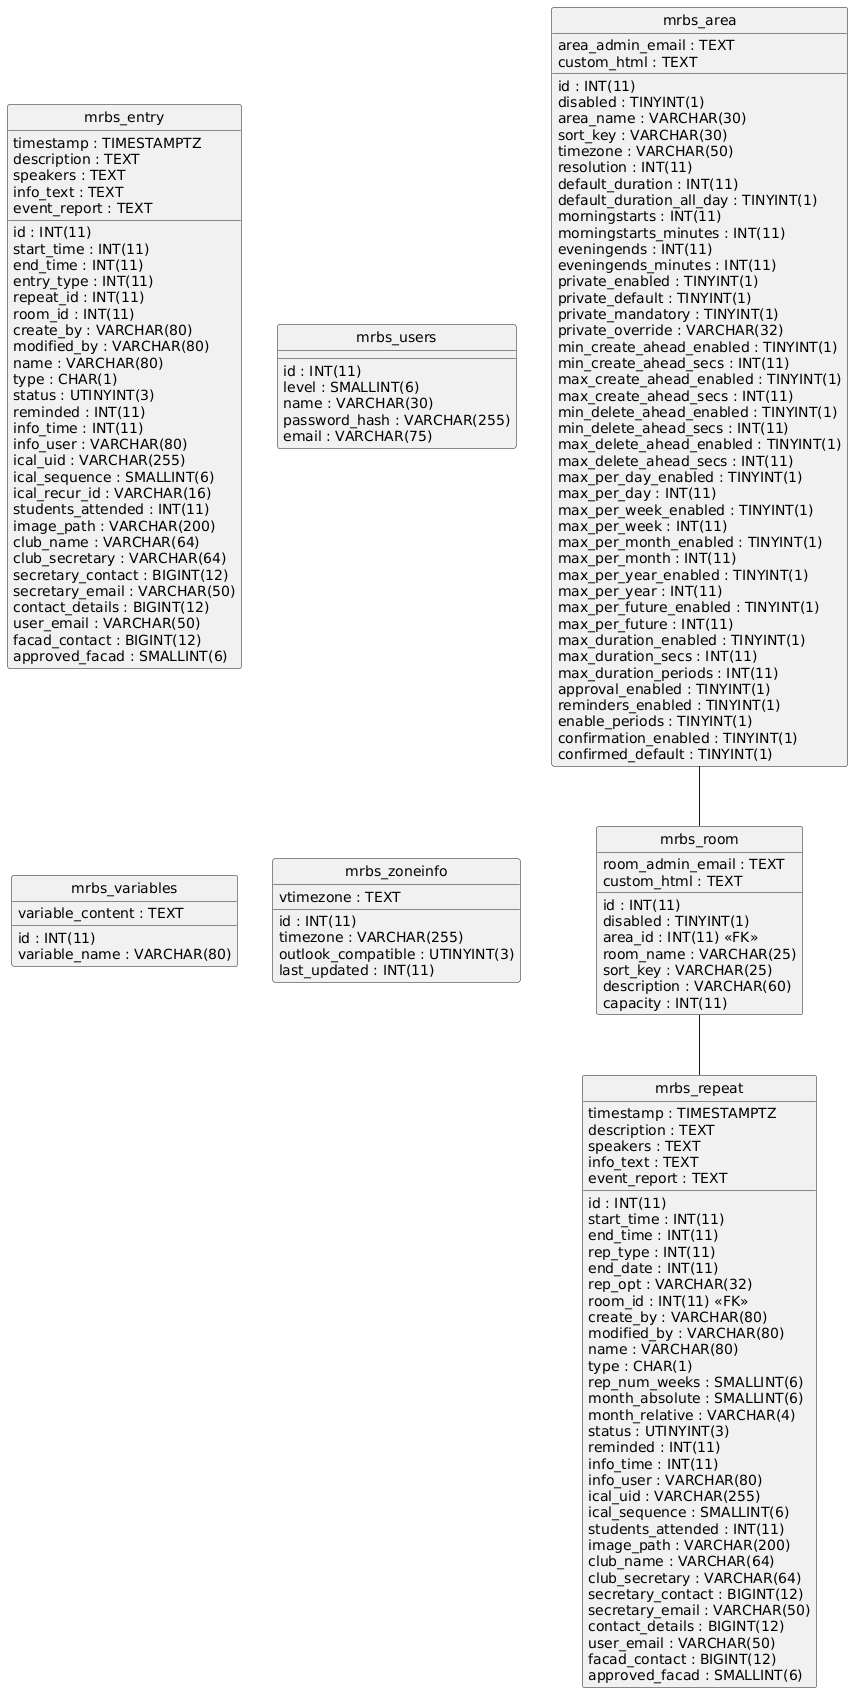

The diagram above was rendered by PlantUML. Its source (embedded in the PNG):
@startuml
hide circle
skinparam linetype ortho

entity "mrbs_area" as mrbs_area {
  id : INT(11)
  disabled : TINYINT(1)
  area_name : VARCHAR(30)
  sort_key : VARCHAR(30)
  timezone : VARCHAR(50)
  area_admin_email : TEXT
  resolution : INT(11)
  default_duration : INT(11)
  default_duration_all_day : TINYINT(1)
  morningstarts : INT(11)
  morningstarts_minutes : INT(11)
  eveningends : INT(11)
  eveningends_minutes : INT(11)
  private_enabled : TINYINT(1)
  private_default : TINYINT(1)
  private_mandatory : TINYINT(1)
  private_override : VARCHAR(32)
  min_create_ahead_enabled : TINYINT(1)
  min_create_ahead_secs : INT(11)
  max_create_ahead_enabled : TINYINT(1)
  max_create_ahead_secs : INT(11)
  min_delete_ahead_enabled : TINYINT(1)
  min_delete_ahead_secs : INT(11)
  max_delete_ahead_enabled : TINYINT(1)
  max_delete_ahead_secs : INT(11)
  max_per_day_enabled : TINYINT(1)
  max_per_day : INT(11)
  max_per_week_enabled : TINYINT(1)
  max_per_week : INT(11)
  max_per_month_enabled : TINYINT(1)
  max_per_month : INT(11)
  max_per_year_enabled : TINYINT(1)
  max_per_year : INT(11)
  max_per_future_enabled : TINYINT(1)
  max_per_future : INT(11)
  max_duration_enabled : TINYINT(1)
  max_duration_secs : INT(11)
  max_duration_periods : INT(11)
  custom_html : TEXT
  approval_enabled : TINYINT(1)
  reminders_enabled : TINYINT(1)
  enable_periods : TINYINT(1)
  confirmation_enabled : TINYINT(1)
  confirmed_default : TINYINT(1)
}

entity "mrbs_entry" as mrbs_entry {
  id : INT(11)
  start_time : INT(11)
  end_time : INT(11)
  entry_type : INT(11)
  repeat_id : INT(11)
  room_id : INT(11)
  timestamp : TIMESTAMPTZ
  create_by : VARCHAR(80)
  modified_by : VARCHAR(80)
  name : VARCHAR(80)
  type : CHAR(1)
  description : TEXT
  speakers : TEXT
  status : UTINYINT(3)
  reminded : INT(11)
  info_time : INT(11)
  info_user : VARCHAR(80)
  info_text : TEXT
  ical_uid : VARCHAR(255)
  ical_sequence : SMALLINT(6)
  ical_recur_id : VARCHAR(16)
  students_attended : INT(11)
  event_report : TEXT
  image_path : VARCHAR(200)
  club_name : VARCHAR(64)
  club_secretary : VARCHAR(64)
  secretary_contact : BIGINT(12)
  secretary_email : VARCHAR(50)
  contact_details : BIGINT(12)
  user_email : VARCHAR(50)
  facad_contact : BIGINT(12)
  approved_facad : SMALLINT(6)
}

entity "mrbs_repeat" as mrbs_repeat {
  id : INT(11)
  start_time : INT(11)
  end_time : INT(11)
  rep_type : INT(11)
  end_date : INT(11)
  rep_opt : VARCHAR(32)
  room_id : INT(11) <<FK>>
  timestamp : TIMESTAMPTZ
  create_by : VARCHAR(80)
  modified_by : VARCHAR(80)
  name : VARCHAR(80)
  type : CHAR(1)
  description : TEXT
  speakers : TEXT
  rep_num_weeks : SMALLINT(6)
  month_absolute : SMALLINT(6)
  month_relative : VARCHAR(4)
  status : UTINYINT(3)
  reminded : INT(11)
  info_time : INT(11)
  info_user : VARCHAR(80)
  info_text : TEXT
  ical_uid : VARCHAR(255)
  ical_sequence : SMALLINT(6)
  students_attended : INT(11)
  event_report : TEXT
  image_path : VARCHAR(200)
  club_name : VARCHAR(64)
  club_secretary : VARCHAR(64)
  secretary_contact : BIGINT(12)
  secretary_email : VARCHAR(50)
  contact_details : BIGINT(12)
  user_email : VARCHAR(50)
  facad_contact : BIGINT(12)
  approved_facad : SMALLINT(6)
}

entity "mrbs_room" as mrbs_room {
  id : INT(11)
  disabled : TINYINT(1)
  area_id : INT(11) <<FK>>
  room_name : VARCHAR(25)
  sort_key : VARCHAR(25)
  description : VARCHAR(60)
  capacity : INT(11)
  room_admin_email : TEXT
  custom_html : TEXT
}

entity "mrbs_users" as mrbs_users {
  id : INT(11)
  level : SMALLINT(6)
  name : VARCHAR(30)
  password_hash : VARCHAR(255)
  email : VARCHAR(75)
}

entity "mrbs_variables" as mrbs_variables {
  id : INT(11)
  variable_name : VARCHAR(80)
  variable_content : TEXT
}

entity "mrbs_zoneinfo" as mrbs_zoneinfo {
  id : INT(11)
  timezone : VARCHAR(255)
  outlook_compatible : UTINYINT(3)
  vtimezone : TEXT
  last_updated : INT(11)
}

mrbs_room -- mrbs_repeat
mrbs_area -- mrbs_room
@enduml